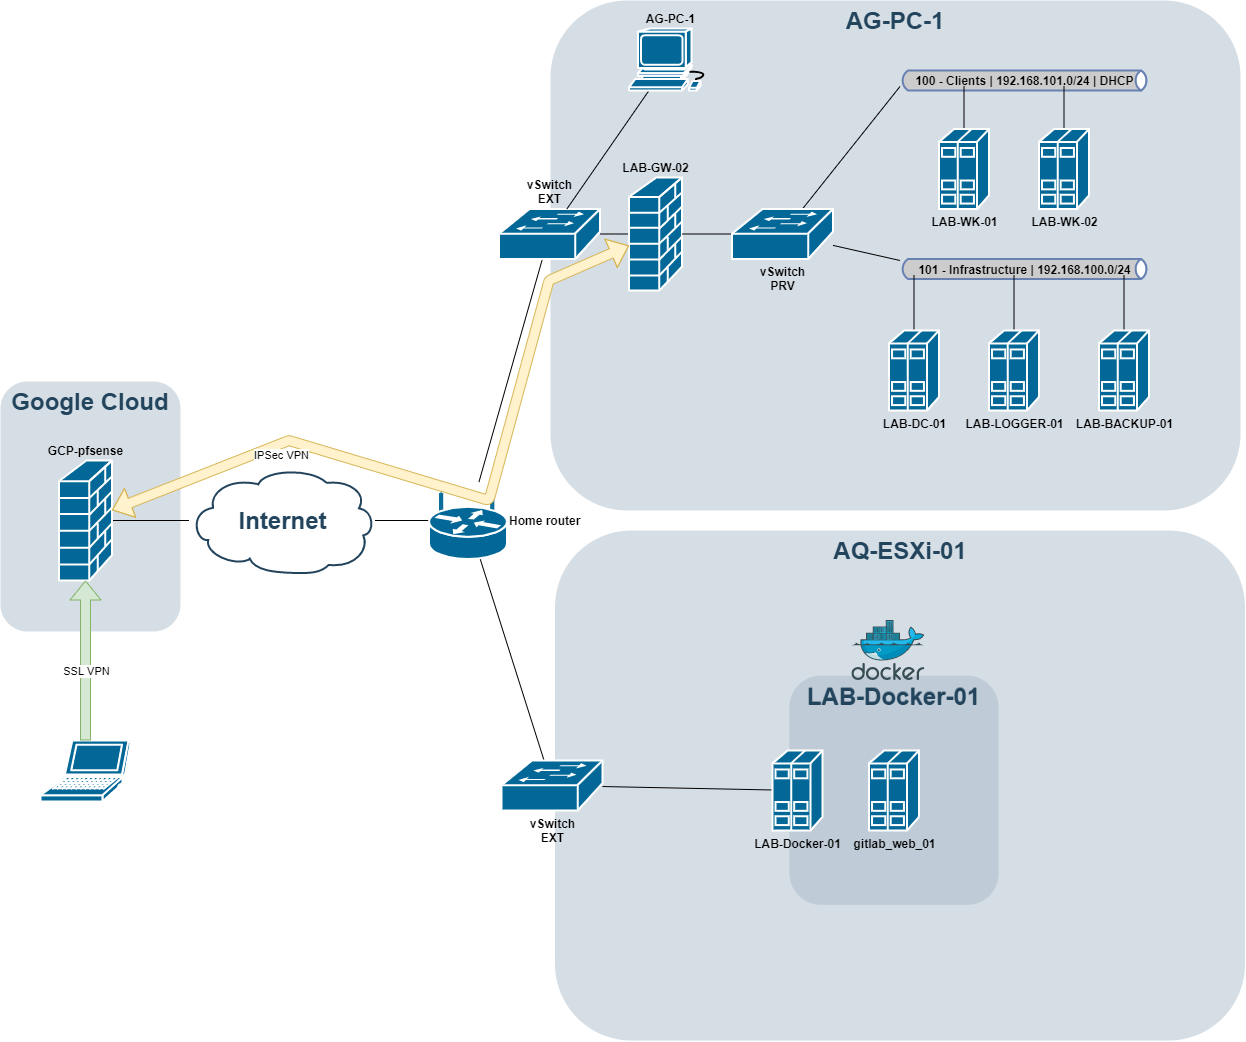

The diagram above was exported from draw.io. Its source (the exported page's mxGraphModel, read from the mxfile embedded in the PNG):
<mxGraphModel dx="1563" dy="594" grid="1" gridSize="10" guides="1" tooltips="1" connect="1" arrows="1" fold="1" page="1" pageScale="1" pageWidth="827" pageHeight="1169" background="#ffffff" math="0" shadow="0">
  <root>
    <mxCell id="0" />
    <mxCell id="1" parent="0" />
    <mxCell id="yg3oFO-bbFRUgIVeadJ9-2311" value="&lt;b&gt;Google Cloud&lt;/b&gt;" style="rounded=1;whiteSpace=wrap;html=1;strokeColor=none;fillColor=#BAC8D3;fontSize=24;fontColor=#23445D;align=center;opacity=60;verticalAlign=top;" vertex="1" parent="1">
      <mxGeometry x="30" y="1550" width="180" height="250" as="geometry" />
    </mxCell>
    <mxCell id="yg3oFO-bbFRUgIVeadJ9-2262" value="&lt;b&gt;AG-PC-1&lt;/b&gt;" style="rounded=1;whiteSpace=wrap;html=1;strokeColor=none;fillColor=#BAC8D3;fontSize=24;fontColor=#23445D;align=center;opacity=60;verticalAlign=top;" vertex="1" parent="1">
      <mxGeometry x="580" y="1169" width="690" height="510" as="geometry" />
    </mxCell>
    <mxCell id="yg3oFO-bbFRUgIVeadJ9-2271" style="edgeStyle=none;rounded=0;orthogonalLoop=1;jettySize=auto;html=1;endArrow=none;endFill=0;" edge="1" parent="1" source="yg3oFO-bbFRUgIVeadJ9-2257" target="yg3oFO-bbFRUgIVeadJ9-2267">
      <mxGeometry relative="1" as="geometry" />
    </mxCell>
    <mxCell id="yg3oFO-bbFRUgIVeadJ9-2272" style="edgeStyle=none;rounded=0;orthogonalLoop=1;jettySize=auto;html=1;endArrow=none;endFill=0;" edge="1" parent="1" source="yg3oFO-bbFRUgIVeadJ9-2257" target="yg3oFO-bbFRUgIVeadJ9-2258">
      <mxGeometry relative="1" as="geometry" />
    </mxCell>
    <mxCell id="yg3oFO-bbFRUgIVeadJ9-2277" style="edgeStyle=none;rounded=0;orthogonalLoop=1;jettySize=auto;html=1;endArrow=none;endFill=0;" edge="1" parent="1" source="yg3oFO-bbFRUgIVeadJ9-2257" target="yg3oFO-bbFRUgIVeadJ9-2276">
      <mxGeometry relative="1" as="geometry" />
    </mxCell>
    <mxCell id="yg3oFO-bbFRUgIVeadJ9-2257" value="&lt;b&gt;Home router&lt;/b&gt;" style="shape=mxgraph.cisco.routers.wireless_router;html=1;pointerEvents=1;dashed=0;fillColor=#036897;strokeColor=#ffffff;strokeWidth=2;verticalLabelPosition=middle;verticalAlign=middle;align=left;outlineConnect=0;labelPosition=right;" vertex="1" parent="1">
      <mxGeometry x="458.5" y="1650.5" width="78" height="77" as="geometry" />
    </mxCell>
    <mxCell id="yg3oFO-bbFRUgIVeadJ9-2274" style="edgeStyle=none;rounded=0;orthogonalLoop=1;jettySize=auto;html=1;endArrow=none;endFill=0;" edge="1" parent="1" source="yg3oFO-bbFRUgIVeadJ9-2258" target="yg3oFO-bbFRUgIVeadJ9-2273">
      <mxGeometry relative="1" as="geometry" />
    </mxCell>
    <mxCell id="yg3oFO-bbFRUgIVeadJ9-2258" value="Internet" style="shape=mxgraph.cisco.storage.cloud;html=1;dashed=0;strokeColor=#23445D;fillColor=#ffffff;strokeWidth=2;fontFamily=Helvetica;fontSize=24;fontColor=#23445D;align=center;fontStyle=1" vertex="1" parent="1">
      <mxGeometry x="218.5" y="1636" width="186" height="106" as="geometry" />
    </mxCell>
    <mxCell id="yg3oFO-bbFRUgIVeadJ9-2270" style="edgeStyle=none;rounded=0;orthogonalLoop=1;jettySize=auto;html=1;endArrow=none;endFill=0;" edge="1" parent="1" source="yg3oFO-bbFRUgIVeadJ9-2265" target="yg3oFO-bbFRUgIVeadJ9-2267">
      <mxGeometry relative="1" as="geometry" />
    </mxCell>
    <mxCell id="yg3oFO-bbFRUgIVeadJ9-2265" value="&lt;b&gt;LAB-GW-02&lt;/b&gt;" style="shape=mxgraph.cisco.security.firewall;html=1;pointerEvents=1;dashed=0;fillColor=#036897;strokeColor=#ffffff;strokeWidth=2;verticalLabelPosition=top;verticalAlign=bottom;align=center;outlineConnect=0;labelPosition=center;" vertex="1" parent="1">
      <mxGeometry x="658.5" y="1346" width="53" height="113" as="geometry" />
    </mxCell>
    <mxCell id="yg3oFO-bbFRUgIVeadJ9-2267" value="&lt;b&gt;vSwitch&lt;br&gt;EXT&lt;/b&gt;" style="shape=mxgraph.cisco.switches.workgroup_switch;html=1;pointerEvents=1;dashed=0;fillColor=#036897;strokeColor=#ffffff;strokeWidth=2;verticalLabelPosition=top;verticalAlign=bottom;align=center;outlineConnect=0;labelPosition=center;" vertex="1" parent="1">
      <mxGeometry x="528.5" y="1377.5" width="101" height="50" as="geometry" />
    </mxCell>
    <mxCell id="yg3oFO-bbFRUgIVeadJ9-2269" style="edgeStyle=none;rounded=0;orthogonalLoop=1;jettySize=auto;html=1;endArrow=none;endFill=0;" edge="1" parent="1" source="yg3oFO-bbFRUgIVeadJ9-2268" target="yg3oFO-bbFRUgIVeadJ9-2265">
      <mxGeometry relative="1" as="geometry" />
    </mxCell>
    <mxCell id="yg3oFO-bbFRUgIVeadJ9-2293" style="edgeStyle=none;rounded=0;sketch=0;orthogonalLoop=1;jettySize=auto;html=1;shadow=0;startArrow=none;startFill=0;endArrow=none;endFill=0;strokeWidth=1;" edge="1" parent="1" source="yg3oFO-bbFRUgIVeadJ9-2268" target="yg3oFO-bbFRUgIVeadJ9-2290">
      <mxGeometry relative="1" as="geometry" />
    </mxCell>
    <mxCell id="yg3oFO-bbFRUgIVeadJ9-2294" style="edgeStyle=none;rounded=0;sketch=0;orthogonalLoop=1;jettySize=auto;html=1;shadow=0;startArrow=none;startFill=0;endArrow=none;endFill=0;strokeWidth=1;" edge="1" parent="1" source="yg3oFO-bbFRUgIVeadJ9-2268" target="yg3oFO-bbFRUgIVeadJ9-2288">
      <mxGeometry relative="1" as="geometry" />
    </mxCell>
    <mxCell id="yg3oFO-bbFRUgIVeadJ9-2268" value="&lt;b&gt;vSwitch&lt;br&gt;PRV&lt;br&gt;&lt;/b&gt;" style="shape=mxgraph.cisco.switches.workgroup_switch;html=1;pointerEvents=1;dashed=0;fillColor=#036897;strokeColor=#ffffff;strokeWidth=2;verticalLabelPosition=bottom;verticalAlign=top;align=center;outlineConnect=0;" vertex="1" parent="1">
      <mxGeometry x="761.5" y="1377.5" width="101" height="50" as="geometry" />
    </mxCell>
    <mxCell id="yg3oFO-bbFRUgIVeadJ9-2273" value="&lt;b&gt;GCP-pfsense&lt;br&gt;&lt;/b&gt;" style="shape=mxgraph.cisco.security.firewall;html=1;pointerEvents=1;dashed=0;fillColor=#036897;strokeColor=#ffffff;strokeWidth=2;verticalLabelPosition=top;verticalAlign=bottom;align=center;outlineConnect=0;labelPosition=center;" vertex="1" parent="1">
      <mxGeometry x="88.5" y="1629" width="53" height="120" as="geometry" />
    </mxCell>
    <mxCell id="yg3oFO-bbFRUgIVeadJ9-2275" value="&lt;b&gt;AQ-ESXi-01&lt;/b&gt;" style="rounded=1;whiteSpace=wrap;html=1;strokeColor=none;fillColor=#BAC8D3;fontSize=24;fontColor=#23445D;align=center;opacity=60;verticalAlign=top;" vertex="1" parent="1">
      <mxGeometry x="584.5" y="1699" width="690" height="510" as="geometry" />
    </mxCell>
    <mxCell id="yg3oFO-bbFRUgIVeadJ9-2303" style="edgeStyle=none;rounded=0;sketch=0;orthogonalLoop=1;jettySize=auto;html=1;shadow=0;startArrow=none;startFill=0;endArrow=none;endFill=0;strokeWidth=1;" edge="1" parent="1" source="yg3oFO-bbFRUgIVeadJ9-2276" target="yg3oFO-bbFRUgIVeadJ9-2285">
      <mxGeometry relative="1" as="geometry" />
    </mxCell>
    <mxCell id="yg3oFO-bbFRUgIVeadJ9-2276" value="&lt;b&gt;vSwitch&lt;br&gt;EXT&lt;br&gt;&lt;/b&gt;" style="shape=mxgraph.cisco.switches.workgroup_switch;html=1;pointerEvents=1;dashed=0;fillColor=#036897;strokeColor=#ffffff;strokeWidth=2;verticalLabelPosition=bottom;verticalAlign=top;align=center;outlineConnect=0;" vertex="1" parent="1">
      <mxGeometry x="531" y="1929" width="101" height="50" as="geometry" />
    </mxCell>
    <mxCell id="yg3oFO-bbFRUgIVeadJ9-2278" value="" style="shape=mxgraph.cisco.computers_and_peripherals.laptop;html=1;pointerEvents=1;dashed=0;fillColor=#036897;strokeColor=#ffffff;strokeWidth=2;verticalLabelPosition=bottom;verticalAlign=top;align=center;outlineConnect=0;" vertex="1" parent="1">
      <mxGeometry x="70" y="1909" width="90" height="61" as="geometry" />
    </mxCell>
    <mxCell id="yg3oFO-bbFRUgIVeadJ9-2280" value="" style="shape=flexArrow;endArrow=block;html=1;shadow=0;strokeWidth=1;endFill=0;fillColor=#d5e8d4;strokeColor=#82b366;" edge="1" parent="1" source="yg3oFO-bbFRUgIVeadJ9-2278" target="yg3oFO-bbFRUgIVeadJ9-2273">
      <mxGeometry width="50" height="50" relative="1" as="geometry">
        <mxPoint x="-27.5" y="1889" as="sourcePoint" />
        <mxPoint x="102.5" y="1779" as="targetPoint" />
      </mxGeometry>
    </mxCell>
    <mxCell id="yg3oFO-bbFRUgIVeadJ9-2281" value="SSL VPN" style="edgeLabel;html=1;align=center;verticalAlign=middle;resizable=0;points=[];" vertex="1" connectable="0" parent="yg3oFO-bbFRUgIVeadJ9-2280">
      <mxGeometry x="-0.625" relative="1" as="geometry">
        <mxPoint y="-40" as="offset" />
      </mxGeometry>
    </mxCell>
    <mxCell id="yg3oFO-bbFRUgIVeadJ9-2282" value="" style="shape=flexArrow;endArrow=block;html=1;shadow=0;strokeWidth=1;endFill=1;startArrow=block;fillColor=#fff2cc;strokeColor=#d6b656;" edge="1" parent="1" source="yg3oFO-bbFRUgIVeadJ9-2273" target="yg3oFO-bbFRUgIVeadJ9-2265">
      <mxGeometry width="50" height="50" relative="1" as="geometry">
        <mxPoint x="208.5" y="1650.5" as="sourcePoint" />
        <mxPoint x="538.5" y="1419" as="targetPoint" />
        <Array as="points">
          <mxPoint x="318.5" y="1609" />
          <mxPoint x="518.5" y="1669" />
          <mxPoint x="578.5" y="1449" />
        </Array>
      </mxGeometry>
    </mxCell>
    <mxCell id="yg3oFO-bbFRUgIVeadJ9-2283" value="IPSec VPN" style="edgeLabel;html=1;align=center;verticalAlign=middle;resizable=0;points=[];" vertex="1" connectable="0" parent="yg3oFO-bbFRUgIVeadJ9-2282">
      <mxGeometry x="-0.625" relative="1" as="geometry">
        <mxPoint x="42.72" y="-6.789999999999999" as="offset" />
      </mxGeometry>
    </mxCell>
    <mxCell id="yg3oFO-bbFRUgIVeadJ9-2287" style="edgeStyle=none;rounded=0;sketch=0;orthogonalLoop=1;jettySize=auto;html=1;shadow=0;startArrow=none;endArrow=none;endFill=0;strokeWidth=1;startFill=0;" edge="1" parent="1" source="yg3oFO-bbFRUgIVeadJ9-2286" target="yg3oFO-bbFRUgIVeadJ9-2267">
      <mxGeometry relative="1" as="geometry" />
    </mxCell>
    <mxCell id="yg3oFO-bbFRUgIVeadJ9-2286" value="&lt;b&gt;AG-PC-1&lt;/b&gt;" style="shape=mxgraph.cisco.computers_and_peripherals.workstation;html=1;pointerEvents=1;dashed=0;fillColor=#036897;strokeColor=#ffffff;strokeWidth=2;verticalLabelPosition=top;verticalAlign=bottom;align=center;outlineConnect=0;labelPosition=center;" vertex="1" parent="1">
      <mxGeometry x="658.5" y="1197" width="83" height="62" as="geometry" />
    </mxCell>
    <mxCell id="yg3oFO-bbFRUgIVeadJ9-2288" value="&lt;font color=&quot;#000000&quot;&gt;&lt;b&gt;101 - Infrastructure | 192.168.100.0/24&lt;/b&gt;&lt;/font&gt;" style="html=1;outlineConnect=0;fillColor=#CCCCCC;strokeColor=#6881B3;gradientColor=none;gradientDirection=north;strokeWidth=2;shape=mxgraph.networks.bus;gradientColor=none;gradientDirection=north;fontColor=#ffffff;perimeter=backbonePerimeter;backboneSize=20;" vertex="1" parent="1">
      <mxGeometry x="929.5" y="1427.5" width="249" height="20" as="geometry" />
    </mxCell>
    <mxCell id="yg3oFO-bbFRUgIVeadJ9-2290" value="&lt;font color=&quot;#000000&quot;&gt;&lt;b&gt;100 - Clients | 192.168.101.0/24 | DHCP&lt;/b&gt;&lt;/font&gt;" style="html=1;outlineConnect=0;fillColor=#CCCCCC;strokeColor=#6881B3;gradientColor=none;gradientDirection=north;strokeWidth=2;shape=mxgraph.networks.bus;gradientColor=none;gradientDirection=north;fontColor=#ffffff;perimeter=backbonePerimeter;backboneSize=20;" vertex="1" parent="1">
      <mxGeometry x="929.5" y="1239" width="249" height="20" as="geometry" />
    </mxCell>
    <mxCell id="yg3oFO-bbFRUgIVeadJ9-2295" style="edgeStyle=none;rounded=0;sketch=0;orthogonalLoop=1;jettySize=auto;html=1;exitX=0.5;exitY=0;exitDx=0;exitDy=0;exitPerimeter=0;shadow=0;startArrow=none;startFill=0;endArrow=none;endFill=0;strokeWidth=1;" edge="1" parent="1" source="yg3oFO-bbFRUgIVeadJ9-2291" target="yg3oFO-bbFRUgIVeadJ9-2290">
      <mxGeometry relative="1" as="geometry" />
    </mxCell>
    <mxCell id="yg3oFO-bbFRUgIVeadJ9-2291" value="&lt;span&gt;LAB-WK-01&lt;/span&gt;" style="shape=mxgraph.cisco.servers.standard_host;html=1;pointerEvents=1;dashed=0;fillColor=#036897;strokeColor=#ffffff;strokeWidth=2;verticalLabelPosition=bottom;verticalAlign=top;align=center;outlineConnect=0;fontStyle=1" vertex="1" parent="1">
      <mxGeometry x="968.5" y="1297.5" width="50" height="80" as="geometry" />
    </mxCell>
    <mxCell id="yg3oFO-bbFRUgIVeadJ9-2296" style="edgeStyle=none;rounded=0;sketch=0;orthogonalLoop=1;jettySize=auto;html=1;exitX=0.5;exitY=0;exitDx=0;exitDy=0;exitPerimeter=0;shadow=0;startArrow=none;startFill=0;endArrow=none;endFill=0;strokeWidth=1;" edge="1" parent="1" source="yg3oFO-bbFRUgIVeadJ9-2292" target="yg3oFO-bbFRUgIVeadJ9-2290">
      <mxGeometry relative="1" as="geometry" />
    </mxCell>
    <mxCell id="yg3oFO-bbFRUgIVeadJ9-2292" value="&lt;span&gt;LAB-WK-02&lt;/span&gt;" style="shape=mxgraph.cisco.servers.standard_host;html=1;pointerEvents=1;dashed=0;fillColor=#036897;strokeColor=#ffffff;strokeWidth=2;verticalLabelPosition=bottom;verticalAlign=top;align=center;outlineConnect=0;fontStyle=1" vertex="1" parent="1">
      <mxGeometry x="1068.5" y="1297.5" width="50" height="80" as="geometry" />
    </mxCell>
    <mxCell id="yg3oFO-bbFRUgIVeadJ9-2308" style="edgeStyle=none;rounded=0;sketch=0;orthogonalLoop=1;jettySize=auto;html=1;exitX=0.5;exitY=0;exitDx=0;exitDy=0;exitPerimeter=0;shadow=0;startArrow=none;startFill=0;endArrow=none;endFill=0;strokeWidth=1;" edge="1" parent="1" source="yg3oFO-bbFRUgIVeadJ9-2297" target="yg3oFO-bbFRUgIVeadJ9-2288">
      <mxGeometry relative="1" as="geometry" />
    </mxCell>
    <mxCell id="yg3oFO-bbFRUgIVeadJ9-2297" value="&lt;span&gt;LAB-DC-01&lt;/span&gt;" style="shape=mxgraph.cisco.servers.standard_host;html=1;pointerEvents=1;dashed=0;fillColor=#036897;strokeColor=#ffffff;strokeWidth=2;verticalLabelPosition=bottom;verticalAlign=top;align=center;outlineConnect=0;fontStyle=1" vertex="1" parent="1">
      <mxGeometry x="918.5" y="1499" width="50" height="80" as="geometry" />
    </mxCell>
    <mxCell id="yg3oFO-bbFRUgIVeadJ9-2302" value="" style="group" vertex="1" connectable="0" parent="1">
      <mxGeometry x="827" y="1789" width="209" height="309" as="geometry" />
    </mxCell>
    <mxCell id="yg3oFO-bbFRUgIVeadJ9-2301" value="" style="group;fontStyle=1" vertex="1" connectable="0" parent="yg3oFO-bbFRUgIVeadJ9-2302">
      <mxGeometry y="30" width="209" height="279" as="geometry" />
    </mxCell>
    <mxCell id="yg3oFO-bbFRUgIVeadJ9-2300" value="&lt;b&gt;LAB-Docker-01&lt;/b&gt;" style="rounded=1;whiteSpace=wrap;html=1;strokeColor=none;fillColor=#BAC8D3;fontSize=24;fontColor=#23445D;align=center;opacity=60;verticalAlign=top;" vertex="1" parent="yg3oFO-bbFRUgIVeadJ9-2301">
      <mxGeometry x="-8" y="25" width="209" height="229" as="geometry" />
    </mxCell>
    <mxCell id="yg3oFO-bbFRUgIVeadJ9-2305" value="&lt;b&gt;LAB-Docker-01&lt;/b&gt;" style="rounded=1;whiteSpace=wrap;html=1;strokeColor=none;fillColor=#BAC8D3;fontSize=24;fontColor=#23445D;align=center;opacity=60;verticalAlign=top;" vertex="1" parent="yg3oFO-bbFRUgIVeadJ9-2301">
      <mxGeometry x="-8" y="25.5" width="209" height="229" as="geometry" />
    </mxCell>
    <mxCell id="yg3oFO-bbFRUgIVeadJ9-2289" value="&lt;span&gt;gitlab_web_01&lt;/span&gt;" style="shape=mxgraph.cisco.servers.standard_host;html=1;pointerEvents=1;dashed=0;fillColor=#036897;strokeColor=#ffffff;strokeWidth=2;verticalLabelPosition=bottom;verticalAlign=top;align=center;outlineConnect=0;fontStyle=1" vertex="1" parent="yg3oFO-bbFRUgIVeadJ9-2301">
      <mxGeometry x="71.5" y="100" width="50" height="80" as="geometry" />
    </mxCell>
    <mxCell id="yg3oFO-bbFRUgIVeadJ9-2285" value="&lt;b&gt;LAB-Docker-01&lt;/b&gt;" style="shape=mxgraph.cisco.servers.standard_host;html=1;pointerEvents=1;dashed=0;fillColor=#036897;strokeColor=#ffffff;strokeWidth=2;verticalLabelPosition=bottom;verticalAlign=top;align=center;outlineConnect=0;" vertex="1" parent="yg3oFO-bbFRUgIVeadJ9-2301">
      <mxGeometry x="-25" y="100" width="50" height="80" as="geometry" />
    </mxCell>
    <mxCell id="yg3oFO-bbFRUgIVeadJ9-2298" value="" style="aspect=fixed;html=1;points=[];align=center;image;fontSize=12;image=img/lib/mscae/Docker.svg;" vertex="1" parent="yg3oFO-bbFRUgIVeadJ9-2302">
      <mxGeometry x="54.419999999999845" width="73.17" height="60" as="geometry" />
    </mxCell>
    <mxCell id="yg3oFO-bbFRUgIVeadJ9-2309" style="edgeStyle=none;rounded=0;sketch=0;orthogonalLoop=1;jettySize=auto;html=1;exitX=0.5;exitY=0;exitDx=0;exitDy=0;exitPerimeter=0;shadow=0;startArrow=none;startFill=0;endArrow=none;endFill=0;strokeWidth=1;" edge="1" parent="1" source="yg3oFO-bbFRUgIVeadJ9-2306" target="yg3oFO-bbFRUgIVeadJ9-2288">
      <mxGeometry relative="1" as="geometry" />
    </mxCell>
    <mxCell id="yg3oFO-bbFRUgIVeadJ9-2306" value="&lt;span&gt;LAB-LOGGER-01&lt;/span&gt;" style="shape=mxgraph.cisco.servers.standard_host;html=1;pointerEvents=1;dashed=0;fillColor=#036897;strokeColor=#ffffff;strokeWidth=2;verticalLabelPosition=bottom;verticalAlign=top;align=center;outlineConnect=0;fontStyle=1" vertex="1" parent="1">
      <mxGeometry x="1018.5" y="1499" width="50" height="80" as="geometry" />
    </mxCell>
    <mxCell id="yg3oFO-bbFRUgIVeadJ9-2310" style="edgeStyle=none;rounded=0;sketch=0;orthogonalLoop=1;jettySize=auto;html=1;exitX=0.5;exitY=0;exitDx=0;exitDy=0;exitPerimeter=0;shadow=0;startArrow=none;startFill=0;endArrow=none;endFill=0;strokeWidth=1;" edge="1" parent="1" source="yg3oFO-bbFRUgIVeadJ9-2307" target="yg3oFO-bbFRUgIVeadJ9-2288">
      <mxGeometry relative="1" as="geometry" />
    </mxCell>
    <mxCell id="yg3oFO-bbFRUgIVeadJ9-2307" value="&lt;span&gt;LAB-BACKUP-01&lt;/span&gt;" style="shape=mxgraph.cisco.servers.standard_host;html=1;pointerEvents=1;dashed=0;fillColor=#036897;strokeColor=#ffffff;strokeWidth=2;verticalLabelPosition=bottom;verticalAlign=top;align=center;outlineConnect=0;fontStyle=1" vertex="1" parent="1">
      <mxGeometry x="1128.5" y="1499" width="50" height="80" as="geometry" />
    </mxCell>
  </root>
</mxGraphModel>